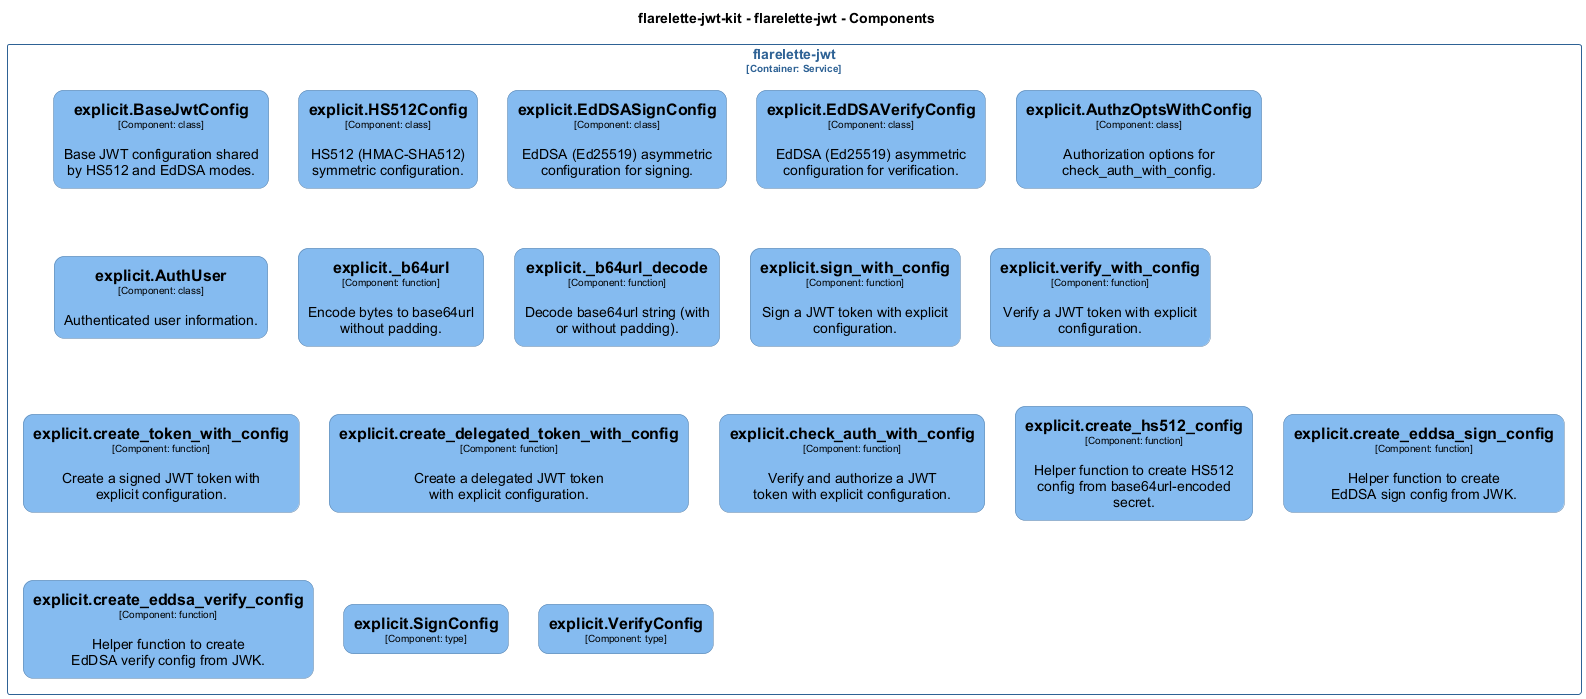

The diagram above was rendered by PlantUML. Its source (embedded in the PNG):
@startuml
set separator none
title flarelette-jwt-kit - flarelette-jwt - Components

top to bottom direction
skinparam ranksep 60
skinparam nodesep 30

skinparam {
  arrowFontSize 10
  defaultTextAlignment center
  wrapWidth 200
  maxMessageSize 100
  defaultFontName "Arial"
}

hide stereotype

skinparam rectangle<<flarelettejwtkit.flarelettejwt.explicitAuthUser>> {
  BackgroundColor #85bbf0
  FontColor #000000
  BorderColor #5d82a8
  roundCorner 20
  shadowing false
}
skinparam rectangle<<flarelettejwtkit.flarelettejwt.explicitAuthzOptsWithConfig>> {
  BackgroundColor #85bbf0
  FontColor #000000
  BorderColor #5d82a8
  roundCorner 20
  shadowing false
}
skinparam rectangle<<flarelettejwtkit.flarelettejwt.explicitBaseJwtConfig>> {
  BackgroundColor #85bbf0
  FontColor #000000
  BorderColor #5d82a8
  roundCorner 20
  shadowing false
}
skinparam rectangle<<flarelettejwtkit.flarelettejwt.explicitEdDSASignConfig>> {
  BackgroundColor #85bbf0
  FontColor #000000
  BorderColor #5d82a8
  roundCorner 20
  shadowing false
}
skinparam rectangle<<flarelettejwtkit.flarelettejwt.explicitEdDSAVerifyConfig>> {
  BackgroundColor #85bbf0
  FontColor #000000
  BorderColor #5d82a8
  roundCorner 20
  shadowing false
}
skinparam rectangle<<flarelettejwtkit.flarelettejwt.explicitHS512Config>> {
  BackgroundColor #85bbf0
  FontColor #000000
  BorderColor #5d82a8
  roundCorner 20
  shadowing false
}
skinparam rectangle<<flarelettejwtkit.flarelettejwt.explicitSignConfig>> {
  BackgroundColor #85bbf0
  FontColor #000000
  BorderColor #5d82a8
  roundCorner 20
  shadowing false
}
skinparam rectangle<<flarelettejwtkit.flarelettejwt.explicitVerifyConfig>> {
  BackgroundColor #85bbf0
  FontColor #000000
  BorderColor #5d82a8
  roundCorner 20
  shadowing false
}
skinparam rectangle<<flarelettejwtkit.flarelettejwt.explicit_b64url>> {
  BackgroundColor #85bbf0
  FontColor #000000
  BorderColor #5d82a8
  roundCorner 20
  shadowing false
}
skinparam rectangle<<flarelettejwtkit.flarelettejwt.explicit_b64url_decode>> {
  BackgroundColor #85bbf0
  FontColor #000000
  BorderColor #5d82a8
  roundCorner 20
  shadowing false
}
skinparam rectangle<<flarelettejwtkit.flarelettejwt.explicitcheck_auth_with_config>> {
  BackgroundColor #85bbf0
  FontColor #000000
  BorderColor #5d82a8
  roundCorner 20
  shadowing false
}
skinparam rectangle<<flarelettejwtkit.flarelettejwt.explicitcreate_delegated_token_with_config>> {
  BackgroundColor #85bbf0
  FontColor #000000
  BorderColor #5d82a8
  roundCorner 20
  shadowing false
}
skinparam rectangle<<flarelettejwtkit.flarelettejwt.explicitcreate_eddsa_sign_config>> {
  BackgroundColor #85bbf0
  FontColor #000000
  BorderColor #5d82a8
  roundCorner 20
  shadowing false
}
skinparam rectangle<<flarelettejwtkit.flarelettejwt.explicitcreate_eddsa_verify_config>> {
  BackgroundColor #85bbf0
  FontColor #000000
  BorderColor #5d82a8
  roundCorner 20
  shadowing false
}
skinparam rectangle<<flarelettejwtkit.flarelettejwt.explicitcreate_hs512_config>> {
  BackgroundColor #85bbf0
  FontColor #000000
  BorderColor #5d82a8
  roundCorner 20
  shadowing false
}
skinparam rectangle<<flarelettejwtkit.flarelettejwt.explicitcreate_token_with_config>> {
  BackgroundColor #85bbf0
  FontColor #000000
  BorderColor #5d82a8
  roundCorner 20
  shadowing false
}
skinparam rectangle<<flarelettejwtkit.flarelettejwt.explicitsign_with_config>> {
  BackgroundColor #85bbf0
  FontColor #000000
  BorderColor #5d82a8
  roundCorner 20
  shadowing false
}
skinparam rectangle<<flarelettejwtkit.flarelettejwt.explicitverify_with_config>> {
  BackgroundColor #85bbf0
  FontColor #000000
  BorderColor #5d82a8
  roundCorner 20
  shadowing false
}
skinparam rectangle<<flarelettejwtkit.flarelettejwt>> {
  BorderColor #2e6295
  FontColor #2e6295
  shadowing false
}

rectangle "flarelette-jwt\n<size:10>[Container: Service]</size>" <<flarelettejwtkit.flarelettejwt>> {
  rectangle "==explicit.BaseJwtConfig\n<size:10>[Component: class]</size>\n\nBase JWT configuration shared by HS512 and EdDSA modes." <<flarelettejwtkit.flarelettejwt.explicitBaseJwtConfig>> as flarelettejwtkit.flarelettejwt.explicitBaseJwtConfig
  rectangle "==explicit.HS512Config\n<size:10>[Component: class]</size>\n\nHS512 (HMAC-SHA512) symmetric configuration." <<flarelettejwtkit.flarelettejwt.explicitHS512Config>> as flarelettejwtkit.flarelettejwt.explicitHS512Config
  rectangle "==explicit.EdDSASignConfig\n<size:10>[Component: class]</size>\n\nEdDSA (Ed25519) asymmetric configuration for signing." <<flarelettejwtkit.flarelettejwt.explicitEdDSASignConfig>> as flarelettejwtkit.flarelettejwt.explicitEdDSASignConfig
  rectangle "==explicit.EdDSAVerifyConfig\n<size:10>[Component: class]</size>\n\nEdDSA (Ed25519) asymmetric configuration for verification." <<flarelettejwtkit.flarelettejwt.explicitEdDSAVerifyConfig>> as flarelettejwtkit.flarelettejwt.explicitEdDSAVerifyConfig
  rectangle "==explicit.AuthzOptsWithConfig\n<size:10>[Component: class]</size>\n\nAuthorization options for check_auth_with_config." <<flarelettejwtkit.flarelettejwt.explicitAuthzOptsWithConfig>> as flarelettejwtkit.flarelettejwt.explicitAuthzOptsWithConfig
  rectangle "==explicit.AuthUser\n<size:10>[Component: class]</size>\n\nAuthenticated user information." <<flarelettejwtkit.flarelettejwt.explicitAuthUser>> as flarelettejwtkit.flarelettejwt.explicitAuthUser
  rectangle "==explicit._b64url\n<size:10>[Component: function]</size>\n\nEncode bytes to base64url without padding." <<flarelettejwtkit.flarelettejwt.explicit_b64url>> as flarelettejwtkit.flarelettejwt.explicit_b64url
  rectangle "==explicit._b64url_decode\n<size:10>[Component: function]</size>\n\nDecode base64url string (with or without padding)." <<flarelettejwtkit.flarelettejwt.explicit_b64url_decode>> as flarelettejwtkit.flarelettejwt.explicit_b64url_decode
  rectangle "==explicit.sign_with_config\n<size:10>[Component: function]</size>\n\nSign a JWT token with explicit configuration." <<flarelettejwtkit.flarelettejwt.explicitsign_with_config>> as flarelettejwtkit.flarelettejwt.explicitsign_with_config
  rectangle "==explicit.verify_with_config\n<size:10>[Component: function]</size>\n\nVerify a JWT token with explicit configuration." <<flarelettejwtkit.flarelettejwt.explicitverify_with_config>> as flarelettejwtkit.flarelettejwt.explicitverify_with_config
  rectangle "==explicit.create_token_with_config\n<size:10>[Component: function]</size>\n\nCreate a signed JWT token with explicit configuration." <<flarelettejwtkit.flarelettejwt.explicitcreate_token_with_config>> as flarelettejwtkit.flarelettejwt.explicitcreate_token_with_config
  rectangle "==explicit.create_delegated_token_with_config\n<size:10>[Component: function]</size>\n\nCreate a delegated JWT token with explicit configuration." <<flarelettejwtkit.flarelettejwt.explicitcreate_delegated_token_with_config>> as flarelettejwtkit.flarelettejwt.explicitcreate_delegated_token_with_config
  rectangle "==explicit.check_auth_with_config\n<size:10>[Component: function]</size>\n\nVerify and authorize a JWT token with explicit configuration." <<flarelettejwtkit.flarelettejwt.explicitcheck_auth_with_config>> as flarelettejwtkit.flarelettejwt.explicitcheck_auth_with_config
  rectangle "==explicit.create_hs512_config\n<size:10>[Component: function]</size>\n\nHelper function to create HS512 config from base64url-encoded secret." <<flarelettejwtkit.flarelettejwt.explicitcreate_hs512_config>> as flarelettejwtkit.flarelettejwt.explicitcreate_hs512_config
  rectangle "==explicit.create_eddsa_sign_config\n<size:10>[Component: function]</size>\n\nHelper function to create EdDSA sign config from JWK." <<flarelettejwtkit.flarelettejwt.explicitcreate_eddsa_sign_config>> as flarelettejwtkit.flarelettejwt.explicitcreate_eddsa_sign_config
  rectangle "==explicit.create_eddsa_verify_config\n<size:10>[Component: function]</size>\n\nHelper function to create EdDSA verify config from JWK." <<flarelettejwtkit.flarelettejwt.explicitcreate_eddsa_verify_config>> as flarelettejwtkit.flarelettejwt.explicitcreate_eddsa_verify_config
  rectangle "==explicit.SignConfig\n<size:10>[Component: type]</size>" <<flarelettejwtkit.flarelettejwt.explicitSignConfig>> as flarelettejwtkit.flarelettejwt.explicitSignConfig
  rectangle "==explicit.VerifyConfig\n<size:10>[Component: type]</size>" <<flarelettejwtkit.flarelettejwt.explicitVerifyConfig>> as flarelettejwtkit.flarelettejwt.explicitVerifyConfig
}

@enduml